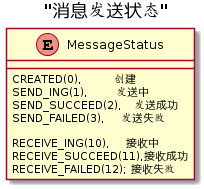

The diagram above was rendered by PlantUML. Its source (embedded in the PNG):
@startuml
Title "消息发送状态"
enum MessageStatus{
    CREATED(0),        创建
    SEND_ING(1),       发送中
    SEND_SUCCEED(2),   发送成功
    SEND_FAILED(3),    发送失败

    RECEIVE_ING(10),    接收中
    RECEIVE_SUCCEED(11),接收成功
    RECEIVE_FAILED(12); 接收失败
}
@enduml